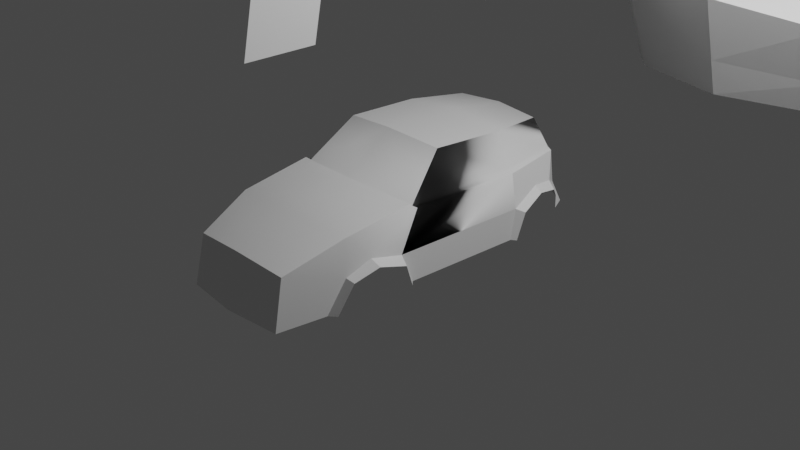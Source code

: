 # Source: car_sketch.blend  (saved by Blender 2.80.39; exported with 4.5.12 LTS)
import bpy
from mathutils import Matrix  # noqa: F401  (used for matrix-valued properties, if any)

bpy.ops.wm.read_factory_settings(use_empty=True)
scene = bpy.context.scene
scene.name = 'Scene'

# ---- collections
col_collection = bpy.data.collections.new('Collection'); scene.collection.children.link(col_collection)

# ---- materials (node trees are filled in below, after node groups)
mat_none = bpy.data.materials.new('None')
mat_none.use_transparent_shadow = False
mat_none.roughness = 0.25

# ---- material node trees
mat_none.use_nodes = True; mat_none.node_tree.nodes.clear()
_N = mat_none.node_tree.nodes; _L = mat_none.node_tree.links
n0 = _N.new('ShaderNodeOutputMaterial'); n0.name = 'Material Output'; n0.location = (300, 300)
n1 = _N.new('ShaderNodeBsdfPrincipled'); n1.name = 'Principled BSDF'; n1.location = (10, 300)
n1.distribution = 'GGX'
n1.subsurface_method = 'BURLEY'
n1.inputs[3].default_value = 1.45
_L.new(n1.outputs[0], n0.inputs[0])
n0.is_active_output = True

# ---- world
world_world = bpy.data.worlds.new('World'); scene.world = world_world
world_world.color = (0.05088, 0.05088, 0.05088)
world_world.use_sun_shadow = False
world_world.sun_shadow_jitter_overblur = 0.0

# ---- cameras
cam_camera = bpy.data.cameras.new('Camera')
cam_camera.clip_end = 100.0
cam_camera.ortho_scale = 7.314
cam_camera.dof.focus_distance = 0.0
cam_camera.dof.aperture_fstop = 128.0

# ---- lights
light_light = bpy.data.lights.new('Light', 'POINT')
light_light.transmission_factor = 0.0
light_light.cutoff_distance = 30.0
light_light.energy = 1000.0
light_light.shadow_buffer_clip_start = 1.001
light_light.shadow_soft_size = 0.1
light_light.shadow_maximum_resolution = 0.006
light_light.use_absolute_resolution = True

# ---- meshes
me_trueno2 = bpy.data.meshes.new('trueno2')
me_trueno2.from_pydata([(0.0, 0.05181, -1.644), (0.0, 0.5537, -1.597), (0.0, 0.8936, -1.45), (0.0, -0.2006, 2.127), (0.0, 0.6525, 0.6544), (0.606, 0.04825, -1.605), (0.8553, 0.01719, -1.502), (0.657, 0.5687, -1.49), (0.6761, 0.5505, -1.497), (0.5064, 0.8619, -1.42), (0.9187, 0.2149, 1.095), (0.8392, 0.1059, 1.332), (0.5861, 0.2979, 1.944), (0.9417, -0.1555, -0.7373), (0.7351, 0.5744, 0.5278), (0.5947, 0.9708, 0.06994), (0.903, -0.1382, 0.6776), (0.9511, 0.1303, 0.8001), (0.9729, 0.1424, -0.8118), (0.0, 0.3566, 1.996), (0.6081, -0.2143, 2.053), (0.7377, -0.2338, 1.445), (0.0, 1.03, 0.1381), (0.7191, 0.5077, 1.352), (0.0, 0.5649, 1.409), (0.0, 0.533, -1.636), (0.6145, 0.5471, -1.546), (0.9457, 0.2407, -1.276), (0.7518, 0.6122, 0.5738), (0.0, 0.6696, 0.6816), (0.7812, 0.5878, 0.5569), (0.7855, 0.5638, 0.5097), (0.7254, 0.554, -1.463), (0.662, -0.2344, 1.509), (0.8136, 0.2688, 1.11), (0.7548, 0.1375, 1.358), (0.8306, 0.1788, 0.7497), (0.8427, -0.1401, 0.6211), (0.6241, 0.9275, -0.7689), (0.0, 0.9929, -0.7751), (0.8364, 0.5415, -0.7448), (0.7748, 0.5672, -0.747), (0.9041, 0.1835, -0.7361), (0.8562, 0.3074, -1.3), (0.7666, 0.2185, -1.465), (0.0, 0.2818, -1.642), (0.6162, 0.2593, -1.597), (0.9012, -0.146, -0.6873), (0.9044, 0.1318, -1.365), (0.8923, -0.01765, -1.384), (0.9565, 0.2723, -1.064), (0.8803, 0.3367, -1.055)], [], [(7, 1, 2, 9), (19, 3, 20, 12), (41, 14, 15, 38), (22, 4, 14, 15), (40, 31, 14, 41), (23, 24, 19, 12), (28, 30, 14), (44, 43, 27, 48), (45, 46, 5, 0), (1, 7, 26, 25), (28, 14, 4, 29), (23, 28, 29, 24), (40, 42, 36, 31), (26, 7, 8), (33, 35, 11, 21), (10, 11, 35, 34), (17, 10, 34, 36), (17, 36, 37, 16), (12, 20, 33, 35), (23, 12, 35, 34), (32, 40, 42, 51, 43), (32, 40, 41, 7), (7, 41, 38, 9), (32, 43, 44, 8), (23, 34, 30, 28), (31, 30, 34, 36), (37, 36, 42, 47), (25, 26, 46, 45), (8, 44, 46, 26), (5, 46, 44, 6), (50, 51, 42, 18), (47, 13, 18, 42), (30, 31, 14), (32, 7, 8), (48, 49, 6, 44), (27, 43, 51, 50), (2, 39, 38, 9), (39, 22, 15, 38)])
me_trueno2.polygons.foreach_set('use_smooth', [1, 1, 1, 1, 1, 1, 1, 0, 1, 1, 1, 1, 1, 1, 0, 0, 0, 0, 1, 1, 0, 1, 1, 0, 1, 1, 0, 1, 0, 0, 0, 0, 1, 1, 0, 0, 1, 1])
_k = set([(0, 5), (0, 45), (1, 25), (3, 20), (5, 6), (9, 38), (10, 17), (12, 19), (12, 20), (12, 23), (13, 18), (14, 28), (15, 22), (15, 38), (16, 17), (18, 50), (23, 28), (25, 45), (27, 50)])
me_trueno2.attributes.new('sharp_edge', 'BOOLEAN', 'EDGE').data.foreach_set('value', [ (min(e.vertices), max(e.vertices)) in _k for e in me_trueno2.edges])
me_trueno2.materials.append(mat_none)
me_trueno2.use_remesh_preserve_volume = False
me_trueno2.use_remesh_preserve_attributes = False
me_trueno2.use_mirror_vertex_groups = False
me_trueno2.update()
me_trueno2.normals_split_custom_set([tuple(v) for v in zip(*[iter([0.2539, 0.6644, -0.7029, 0.08275, 0.7004, -0.7089, 0.1186, 0.7748, -0.6209, 0.1195, 0.7491, -0.6516, 0.1158, 0.2207, 0.9685, 0.1158, 0.2207, 0.9685, 0.1158, 0.2207, 0.9685, 0.1158, 0.2207, 0.9685, -0.6557, -0.7534, 0.04822, -0.6025, -0.7981, -0.009105, -0.9285, -0.3708, -0.02146, -0.9138, -0.3991, 0.07539, 0.1684, 0.7836, 0.598, 0.0824, 0.9946, -0.06237, 0.08306, 0.9948, -0.05834, 0.1684, 0.7836, 0.598, -0.6247, -0.7809, -0.003871, -0.7715, -0.6357, -0.02649, -0.6025, -0.7981, -0.009105, -0.6557, -0.7534, 0.04822, 0.1013, 0.9679, 0.2301, 0.1028, 0.9637, 0.2463, 0.1114, 0.9326, 0.3434, 0.1114, 0.9326, 0.3434, 0.8029, 0.5606, -0.2026, 0.7985, 0.5523, -0.2396, 0.105, 0.8296, -0.5484, 0.6353, 0.4157, -0.6509, 0.6353, 0.4157, -0.6509, 0.6353, 0.4157, -0.6509, 0.6353, 0.4157, -0.6509, 0.08909, 0.06325, -0.994, 0.08855, 0.06213, -0.9941, 0.06891, 0.02083, -0.9974, 0.06891, 0.02083, -0.9974, 0.08275, 0.7004, -0.7089, 0.2539, 0.6644, -0.7029, 0.1133, 0.6781, -0.7262, 0.08935, 0.5562, -0.8262, 0.03743, 0.966, -0.2558, 0.08306, 0.9948, -0.05834, 0.0824, 0.9946, -0.06237, 0.04434, 0.9766, -0.2106, 0.1013, 0.9679, 0.2301, 0.03743, 0.966, -0.2558, 0.04434, 0.9766, -0.2106, 0.1028, 0.9637, 0.2463, -0.6247, -0.7809, -0.003871, -0.9855, -0.1642, -0.04369, -0.9855, -0.1642, -0.04369, -0.7715, -0.6357, -0.02649, 0.1133, 0.6781, -0.7262, 0.2539, 0.6644, -0.7029, 0.4312, 0.6882, -0.5835, -0.508, -0.1741, -0.8436, -0.508, -0.1741, -0.8436, -0.508, -0.1741, -0.8436, -0.508, -0.1741, -0.8436, -0.445, -0.7452, -0.4967, -0.445, -0.7452, -0.4967, -0.445, -0.7452, -0.4967, -0.445, -0.7452, -0.4967, -0.4307, -0.8796, 0.2018, -0.4307, -0.8796, 0.2018, -0.4307, -0.8796, 0.2018, -0.4307, -0.8796, 0.2018, -0.5418, -0.3021, 0.7844, -0.5418, -0.3021, 0.7844, -0.5418, -0.3021, 0.7844, -0.5418, -0.3021, 0.7844, 0.9766, 0.01254, 0.2145, 0.9803, -0.02067, 0.1964, 0.9803, -0.02067, 0.1964, 0.9701, 0.05363, 0.2365, 0.9616, 0.1724, 0.2136, 0.9766, 0.01254, 0.2145, 0.9701, 0.05363, 0.2365, 0.9658, 0.2188, 0.1389, 0.94, 0.3301, -0.08606, 0.94, 0.3301, -0.08606, 0.94, 0.3301, -0.08606, 0.94, 0.3301, -0.08606, 0.94, 0.3301, -0.08606, -0.325, -0.9372, 0.1266, -0.6247, -0.7809, -0.003871, -0.6557, -0.7534, 0.04822, -0.6395, -0.7196, 0.2706, -0.6395, -0.7196, 0.2706, -0.6557, -0.7534, 0.04822, -0.9138, -0.3991, 0.07539, -0.8901, -0.4229, 0.1698, 0.793, 0.1012, -0.6008, 0.793, 0.1012, -0.6008, 0.793, 0.1012, -0.6008, 0.793, 0.1012, -0.6008, 0.9616, 0.1724, 0.2136, 0.9658, 0.2188, 0.1389, 0.7985, 0.5523, -0.2396, 0.8029, 0.5606, -0.2026, 0.7681, 0.5939, -0.2392, 0.7985, 0.5523, -0.2396, 0.9658, 0.2188, 0.1389, 0.9917, 0.1274, 0.0162, -0.9989, -0.008295, -0.04719, -0.9989, -0.008295, -0.04719, -0.9989, -0.008295, -0.04719, -0.9989, -0.008295, -0.04719, 0.08935, 0.5562, -0.8262, 0.1133, 0.6781, -0.7262, 0.08855, 0.06213, -0.9941, 0.08909, 0.06325, -0.994, 0.6584, 0.1206, -0.743, 0.6584, 0.1206, -0.743, 0.6584, 0.1206, -0.743, 0.6584, 0.1206, -0.743, 0.5224, 0.1886, -0.8316, 0.5224, 0.1886, -0.8316, 0.5224, 0.1886, -0.8316, 0.5224, 0.1886, -0.8316, 0.6697, 0.683, 0.2916, 0.6697, 0.683, 0.2916, 0.6697, 0.683, 0.2916, 0.6697, 0.683, 0.2916, 0.7686, 0.08271, 0.6344, 0.7686, 0.08271, 0.6344, 0.7686, 0.08271, 0.6344, 0.7686, 0.08271, 0.6344, 0.7985, 0.5523, -0.2396, 0.7681, 0.5939, -0.2392, 0.105, 0.8296, -0.5484, -0.325, -0.9372, 0.1266, -0.6395, -0.7196, 0.2706, -0.3903, -0.6663, 0.6354, 0.8187, 0.2601, -0.512, 0.8187, 0.2601, -0.512, 0.8187, 0.2601, -0.512, 0.8187, 0.2601, -0.512, 0.6218, 0.7687, -0.1497, 0.6218, 0.7687, -0.1497, 0.6218, 0.7687, -0.1497, 0.6218, 0.7687, -0.1497, 0.1186, 0.7748, -0.6209, 0.09423, 0.9917, -0.08736, 0.09448, 0.9919, -0.0852, 0.1195, 0.7491, -0.6516, 0.09423, 0.9917, -0.08736, 0.09925, 0.9941, -0.04385, 0.09925, 0.9941, -0.04385, 0.09448, 0.9919, -0.0852])] * 3)])
me_circle = bpy.data.meshes.new('Circle')
me_circle.from_pydata([(0.0, 1.0, 0.0), (-0.3827, 0.9239, 0.0), (-0.7071, 0.7071, 0.0), (-0.9239, 0.3827, 0.0), (-1.0, -5.96e-08, 0.0), (-0.9239, -0.3827, 0.0), (-0.7071, -0.7071, 0.0), (-0.3827, -0.9239, 0.0), (-1.192e-07, -1.0, 0.0), (0.0, 1.701, 5.96e-08), (-0.6509, 1.571, 5.96e-08), (-1.203, 1.203, 5.96e-08), (-1.561, 0.707, 0.00886), (-1.701, -1.192e-07, 5.96e-08), (-1.571, -0.6509, 5.96e-08), (-1.203, -1.203, 5.96e-08), (-0.6509, -1.571, 5.96e-08), (-2.384e-07, -1.701, 5.96e-08), (-0.01762, 2.306, -0.009657), (-0.6685, 2.177, -0.009657), (-2.546, 0.01008, -0.5797), (-2.327, -1.032, -0.6538), (-2.783, 0.1013, -1.388), (-2.51, -1.316, -1.419), (-1.733, 1.672, -0.2799), (-2.448, 1.354, -0.3668), (-2.078, 3.632, -0.3692), (-2.793, 3.632, -0.4502), (-0.6225, 2.005, -0.2695), (-0.856, 3.632, -0.1), (-1.845, 2.312, -0.309), (-2.809, 1.334, -1.217), (-3.092, 1.251, -2.12), (-3.03, 0.1983, -2.15), (-2.713, -1.381, -2.123), (-2.268, -1.132, -0.5245), (-1.728, -1.94, -0.5245), (-2.52, -1.499, -1.423), (-1.85, -2.302, -1.401), (-0.04763, 3.632, 0.03586), (-0.6985, 3.632, 0.03586), (-3.279, 2.586, -1.2), (-2.896, 2.445, -0.7006), (-3.082, 3.642, -0.6497), (-3.597, 3.632, -1.122), (-2.928, 1.555, -1.25), (-3.135, 1.499, -2.064), (-3.384, 2.139, -1.706), (-3.501, 2.006, -2.471), (-2.761, 2.28, -0.4094), (-0.7703, 2.71, -0.1902), (-0.6767, 2.982, 0.05791), (-0.0258, 3.076, 0.05791), (-2.903, 1.92, -0.9083), (-3.282, 2.261, -1.35), (-2.762, 1.732, -0.7109)], [], [(8, 7, 16, 17), (1, 0, 9, 10), (2, 1, 10, 11), (3, 2, 11, 12), (4, 3, 12, 13), (5, 4, 13, 14), (6, 5, 14, 15), (7, 6, 15, 16), (10, 9, 18, 19), (14, 13, 20, 21), (21, 20, 22, 23), (11, 24, 25, 12), (49, 30, 26, 27), (11, 10, 28, 24), (30, 50, 29, 26), (13, 12, 25, 20), (20, 25, 31, 22), (22, 31, 32, 33), (23, 22, 33, 34), (15, 14, 35, 36), (36, 35, 37, 38), (51, 52, 39, 40), (53, 54, 41, 42), (42, 41, 44, 43), (45, 46, 48, 47), (45, 47, 54, 53), (24, 28, 50, 30), (19, 18, 52, 51), (30, 24, 25, 49), (55, 31, 45, 53), (53, 42, 49, 55), (31, 25, 55), (49, 25, 55), (32, 31, 45, 46), (49, 27, 43, 42)])
_uv = me_circle.uv_layers.new(name='UVMap')
_uv.uv.foreach_set('vector', [0.0, 0.0, 0.0, 0.0, 0.0, 0.0, 0.0, 0.0, 0.0, 0.0, 0.0, 0.0, 0.0, 0.0, 0.0, 0.0, 0.0, 0.0, 0.0, 0.0, 0.0, 0.0, 0.0, 0.0, 0.0, 0.0, 0.0, 0.0, 0.0, 0.0, 0.0, 0.0, 0.0, 0.0, 0.0, 0.0, 0.0, 0.0, 0.0, 0.0, 0.0, 0.0, 0.0, 0.0, 0.0, 0.0, 0.0, 0.0, 0.0, 0.0, 0.0, 0.0, 0.0, 0.0, 0.0, 0.0, 0.0, 0.0, 0.0, 0.0, 0.0, 0.0, 0.0, 0.0, 0.0, 0.0, 0.0, 0.0, 0.0, 0.0, 0.0, 0.0, 0.0, 0.0, 0.0, 0.0, 0.0, 0.0, 0.0, 0.0, 0.0, 0.0, 0.0, 0.0, 0.0, 0.0, 0.0, 0.0, 0.0, 0.0, 0.0, 0.0, 0.0, 0.0, 0.0, 0.0, 0.0, 0.0, 0.0, 0.0, 0.0, 0.0, 0.0, 0.0, 0.0, 0.0, 0.0, 0.0, 0.0, 0.0, 0.0, 0.0, 0.0, 0.0, 0.0, 0.0, 0.0, 0.0, 0.0, 0.0, 0.0, 0.0, 0.0, 0.0, 0.0, 0.0, 0.0, 0.0, 0.0, 0.0, 0.0, 0.0, 0.0, 0.0, 0.0, 0.0, 0.0, 0.0, 0.0, 0.0, 0.0, 0.0, 0.0, 0.0, 0.0, 0.0, 0.0, 0.0, 0.0, 0.0, 0.0, 0.0, 0.0, 0.0, 0.0, 0.0, 0.0, 0.0, 0.0, 0.0, 0.0, 0.0, 0.0, 0.0, 0.0, 0.0, 0.0, 0.0, 0.0, 0.0, 0.0, 0.0, 0.0, 0.0, 0.0, 0.0, 0.0, 0.0, 0.0, 0.0, 0.0, 0.0, 0.0, 0.0, 0.0, 0.0, 0.0, 0.0, 0.0, 0.0, 0.0, 0.0, 0.0, 0.0, 0.0, 0.0, 0.0, 0.0, 0.0, 0.0, 0.0, 0.0, 0.0, 0.0, 0.0, 0.0, 0.0, 0.0, 0.0, 0.0, 0.0, 0.0, 0.0, 0.0, 0.0, 0.0, 0.0, 0.0, 0.0, 0.0, 0.0, 0.0, 0.0, 0.0, 0.0, 0.0, 0.0, 0.0, 0.0, 0.0, 0.0, 0.0, 0.0, 0.0, 0.0, 0.0, 0.0, 0.0, 0.0, 0.0, 0.0, 0.0, 0.0, 0.0, 0.0, 0.0, 0.0, 0.0, 0.0, 0.0, 0.0, 0.0, 0.0, 0.0, 0.0, 0.0, 0.0, 0.0, 0.0, 0.0, 0.0, 0.0, 0.0, 0.0, 0.0, 0.0, 0.0, 0.0, 0.0, 0.0, 0.0, 0.0, 0.0, 0.0, 0.0, 0.0])
me_circle.use_remesh_preserve_volume = False
me_circle.use_remesh_preserve_attributes = False
me_circle.use_mirror_vertex_groups = False
me_circle.update()
me_plane = bpy.data.meshes.new('Plane')
me_plane.from_pydata([(0.0, -2.41, 0.3212), (1.238, -2.274, 0.1408), (1.257, -0.5502, 0.1613), (0.0, -4.397, 0.3404), (1.207, -4.232, 0.1791), (0.0, -4.865, 0.1667), (1.122, -4.585, 0.0201), (1.548, -2.262, -0.02145), (1.522, -0.5371, 0.001756), (1.422, -4.235, -0.06295), (0.0, -0.4326, 0.8603), (0.0, -1.774, 0.9243), (1.047, -1.568, 0.7834), (1.043, -0.4236, 0.7309), (0.0, -4.519, -0.9151), (1.047, -4.252, -0.9151), (1.382, -2.211, -0.8945), (1.321, -0.5575, -0.9111), (1.328, -3.953, -0.9151), (1.127, 1.159, 0.2441), (1.428, 1.433, 0.09014), (0.0, 0.773, 0.6422), (0.9435, 0.709, 0.5938), (1.215, 1.526, 0.2194), (0.0, 1.261, 0.3153), (1.294, 1.759, 0.186), (0.9784, 1.506, -0.8771), (0.0, 1.819, 0.2483), (0.0, 1.616, -0.869), (0.0, -4.645, -0.5212), (1.074, -4.373, -0.5746), (1.445, -2.175, -0.5748), (1.394, -0.5501, -0.5788), (1.363, -4.056, -0.6048), (1.451, 1.05, -0.4321), (1.243, 1.581, -0.3384), (0.0, 1.864, -0.08748), (1.224, -3.24, 0.2109), (0.0, -3.366, 0.3701), (1.518, -3.233, -0.0564), (1.493, -3.419, -0.8771), (1.567, -3.115, -0.4393), (1.302, 1.156, -0.8719), (1.231, -2.763, 0.1763), (1.535, -2.703, -0.02912), (1.516, -2.431, -0.868), (1.592, -2.568, -0.3948), (0.0, -2.894, 0.3459), (1.421, 0.2681, -0.9037), (1.435, 0.7806, 0.03994), (1.494, 0.5233, -0.4317), (0.0, 1.57, 0.2782)], [], [(1, 2, 13, 12), (37, 38, 3, 4), (4, 3, 5, 6), (4, 6, 9), (37, 4, 9, 39), (2, 1, 7, 8), (11, 12, 13, 10), (0, 1, 12, 11), (30, 29, 14, 15), (32, 31, 16, 17), (33, 30, 15, 18), (41, 33, 18, 40), (13, 2, 19, 22), (10, 13, 22, 21), (24, 19, 23, 51), (21, 22, 19, 24), (51, 23, 25, 27), (36, 35, 26, 28), (49, 50, 34, 20), (39, 9, 33, 41), (9, 6, 30, 33), (8, 7, 31, 32), (6, 5, 29, 30), (44, 39, 41, 46), (35, 26, 42, 34), (43, 37, 39, 44), (43, 47, 38, 37), (45, 46, 31, 16), (8, 32, 50, 49), (1, 0, 47, 43), (1, 43, 44, 7), (7, 44, 46, 31), (32, 17, 48, 50), (8, 49, 19, 2), (20, 25, 35, 34), (36, 27, 25, 35), (20, 23, 19, 49), (23, 20, 25)])
_uv = me_plane.uv_layers.new(name='UVMap')
_uv.uv.foreach_set('vector', [1.0, 0.0, 1.0, 1.0, 1.0, 1.0, 1.0, 0.0, 1.0, 0.0, 0.0, 0.0, 0.0, 0.0, 1.0, 0.0, 1.0, 0.0, 0.0, 0.0, 0.0, 0.0, 1.0, 0.0, 1.0, 0.0, 1.0, 0.0, 1.0, 0.0, 1.0, 0.0, 1.0, 0.0, 1.0, 0.0, 1.0, 0.0, 1.0, 1.0, 1.0, 0.0, 1.0, 0.0, 1.0, 1.0, 0.0, 0.0, 1.0, 0.0, 1.0, 1.0, 0.0, 1.0, 0.0, 0.0, 1.0, 0.0, 1.0, 0.0, 0.0, 0.0, 1.0, 0.0, 0.0, 0.0, 0.0, 0.0, 1.0, 0.0, 1.0, 1.0, 1.0, 0.0, 1.0, 0.0, 1.0, 1.0, 1.0, 0.0, 1.0, 0.0, 1.0, 0.0, 1.0, 0.0, 1.0, 0.0, 1.0, 0.0, 1.0, 0.0, 1.0, 0.0, 1.0, 1.0, 1.0, 1.0, 1.0, 1.0, 1.0, 1.0, 0.0, 1.0, 1.0, 1.0, 1.0, 1.0, 0.0, 1.0, 0.0, 0.0, 1.0, 1.0, 0.4468, 0.4468, 0.0, 0.0, 0.0, 1.0, 1.0, 1.0, 1.0, 1.0, 0.0, 0.0, 0.0, 0.0, 0.4468, 0.4468, 0.0, 0.0, 0.0, 0.0, 0.0, 0.0, 0.0, 0.0, 0.0, 0.0, 0.0, 0.0, 1.0, 1.0, 1.0, 1.0, 1.0, 1.0, 1.0, 1.0, 1.0, 0.0, 1.0, 0.0, 1.0, 0.0, 1.0, 0.0, 1.0, 0.0, 1.0, 0.0, 1.0, 0.0, 1.0, 0.0, 1.0, 1.0, 1.0, 0.0, 1.0, 0.0, 1.0, 1.0, 1.0, 0.0, 0.0, 0.0, 0.0, 0.0, 1.0, 0.0, 1.0, 0.0, 1.0, 0.0, 1.0, 0.0, 1.0, 0.0, 0.0, 0.0, 0.0, 0.0, 0.0, 0.0, 0.0, 0.0, 1.0, 0.0, 1.0, 0.0, 1.0, 0.0, 1.0, 0.0, 1.0, 0.0, 0.0, 0.0, 0.0, 0.0, 1.0, 0.0, 0.0, 0.0, 0.0, 0.0, 0.0, 0.0, 0.0, 0.0, 1.0, 1.0, 1.0, 1.0, 1.0, 1.0, 1.0, 1.0, 1.0, 0.0, 0.0, 0.0, 0.0, 0.0, 1.0, 0.0, 1.0, 0.0, 1.0, 0.0, 1.0, 0.0, 1.0, 0.0, 1.0, 0.0, 1.0, 0.0, 1.0, 0.0, 1.0, 0.0, 1.0, 1.0, 1.0, 1.0, 1.0, 1.0, 1.0, 1.0, 1.0, 1.0, 1.0, 1.0, 1.0, 1.0, 1.0, 1.0, 1.0, 1.0, 0.0, 0.0, 0.0, 0.0, 1.0, 1.0, 0.0, 0.0, 0.0, 0.0, 0.0, 0.0, 0.0, 0.0, 1.0, 1.0, 0.4468, 0.4468, 1.0, 1.0, 1.0, 1.0, 0.4468, 0.4468, 1.0, 1.0, 0.0, 0.0])
me_plane.use_remesh_preserve_volume = False
me_plane.use_remesh_preserve_attributes = False
me_plane.use_mirror_vertex_groups = False
me_plane.update()

# ---- objects
ob_light = bpy.data.objects.new('Light', light_light)
ob_camera = bpy.data.objects.new('Camera', cam_camera)
ob_trueno2 = bpy.data.objects.new('trueno2', me_trueno2)
ob_circle = bpy.data.objects.new('Circle', me_circle)
ob_plane = bpy.data.objects.new('Plane', me_plane)

# ---- transforms, parenting, visibility, modifiers, constraints
ob_light.location = (4.076, 1.005, 5.904)
ob_light.rotation_euler = (0.6503, 0.05522, 1.866)
ob_light.lock_rotations_4d = False
ob_light.empty_display_type = 'ARROWS'
ob_light.color = (0.0, 0.0, 0.0, 0.0)
ob_light.lineart.crease_threshold = 0.0
ob_camera.location = (7.359, -6.926, 4.958)
ob_camera.rotation_euler = (1.109, 0.0, 0.8149)
ob_camera.lock_rotations_4d = False
ob_camera.empty_display_type = 'ARROWS'
ob_camera.color = (0.0, 0.0, 0.0, 0.0)
ob_camera.display_type = 'WIRE'
ob_camera.lineart.crease_threshold = 0.0
ob_trueno2.location = (0.0, 0.0, 0.0)
ob_trueno2.rotation_euler = (1.571, -0.0, 0.0)
ob_trueno2.lineart.crease_threshold = 0.0
_m = ob_trueno2.modifiers.new('Mirror', 'MIRROR')
_m.use_clip = True
ob_circle.location = (0.6102, -0.4987, 2.278)
ob_circle.rotation_euler = (-0.0, 1.571, 0.0)
ob_circle.lineart.crease_threshold = 0.0
ob_plane.location = (1.61, 7.501, 1.931)
ob_plane.lineart.crease_threshold = 0.0
_m = ob_plane.modifiers.new('Mirror', 'MIRROR')
_m.use_clip = True
_m = ob_plane.modifiers.new('Triangulate', 'TRIANGULATE')
_m.quad_method = 'BEAUTY'

# ---- collection membership
col_collection.objects.link(ob_light)
col_collection.objects.link(ob_camera)
col_collection.objects.link(ob_trueno2)
col_collection.objects.link(ob_circle)
col_collection.objects.link(ob_plane)

# ---- scene / render settings (as saved in the file)
scene.camera = ob_camera
scene.frame_start = 1; scene.frame_end = 250; scene.frame_set(1)
scene.render.engine = 'BLENDER_EEVEE_NEXT'
scene.render.motion_blur_shutter = 1.0
scene.cycles.use_denoising = False
scene.cycles.samples = 128
scene.cycles.sampling_pattern = 'TABULATED_SOBOL'
scene.cycles.use_adaptive_sampling = False
scene.cycles.use_light_tree = False
scene.view_settings.view_transform = 'Filmic'
bpy.context.view_layer.update()
